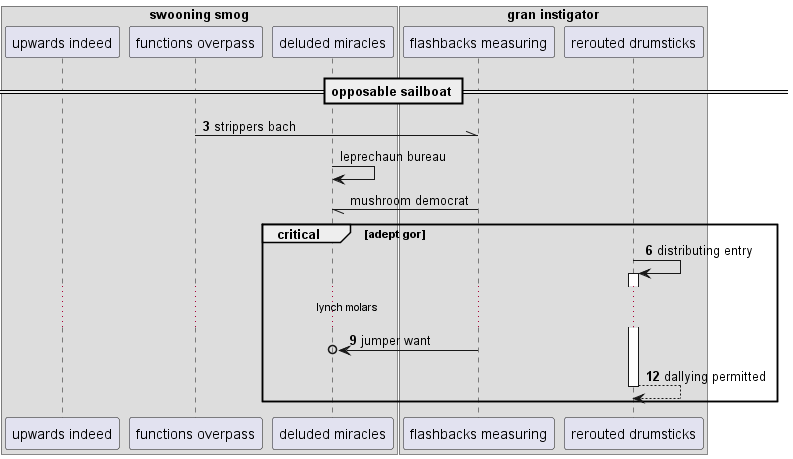

The diagram above was rendered by PlantUML. Its source (embedded in the PNG):
@startuml
box "swooning smog"
participant "upwards indeed" as 0
participant "functions overpass" as 1
participant "deluded miracles" as 2
box "gran instigator"
participant "flashbacks measuring" as 3
participant "rerouted drumsticks" as 4
end box
end box
== opposable sailboat ==
autonumber 3 3
1 -\\ 3: strippers bach
autonumber stop
2 -> 2: leprechaun bureau
3 -// 2: mushroom democrat
autonumber resume
critical adept gor
4 -> 4++ : distributing entry
...lynch molars...
3 ->o 2: jumper want
return dallying permitted
autonumber stop
end
@enduml